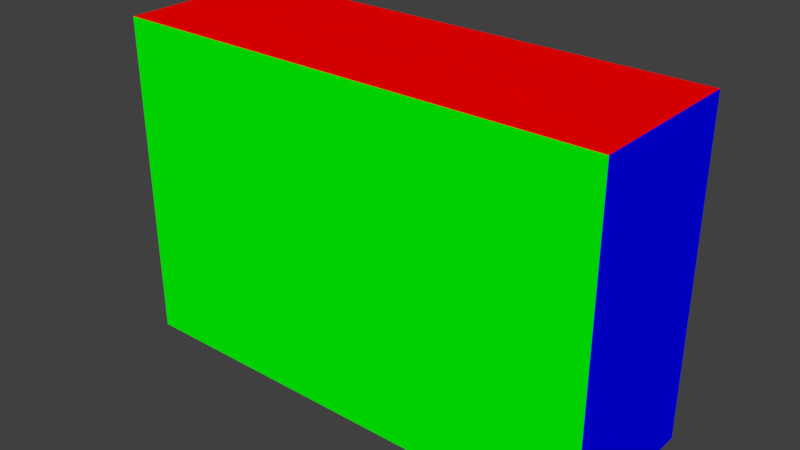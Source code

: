 # Source: nouv_novcol.blend  (saved by Blender 2.78.4; exported with 4.5.12 LTS)
import bpy
from mathutils import Matrix  # noqa: F401  (used for matrix-valued properties, if any)

bpy.ops.wm.read_factory_settings(use_empty=True)
scene = bpy.context.scene
scene.name = 'Scene'

# ---- collections
col_collection_1 = bpy.data.collections.new('Collection 1'); scene.collection.children.link(col_collection_1)

# ---- materials (node trees are filled in below, after node groups)
mat_matgreen = bpy.data.materials.new('MatGreen')
mat_matgreen.alpha_threshold = 0.0
mat_matgreen.use_transparent_shadow = False
mat_matgreen.diffuse_color = (0.0, 1.0, 0.0, 1.0)
mat_matgreen.roughness = 0.5
mat_matgreen.specular_intensity = 0.8
mat_matred = bpy.data.materials.new('MatRed')
mat_matred.alpha_threshold = 0.0
mat_matred.use_transparent_shadow = False
mat_matred.diffuse_color = (1.0, 0.0, 0.0, 1.0)
mat_matred.roughness = 0.5
mat_matred.specular_intensity = 1.0
mat_matblue = bpy.data.materials.new('MatBlue')
mat_matblue.alpha_threshold = 0.0
mat_matblue.use_transparent_shadow = False
mat_matblue.diffuse_color = (0.0, 0.0, 1.0, 1.0)
mat_matblue.roughness = 0.5
mat_matblue.specular_intensity = 1.0
mat_matyellow = bpy.data.materials.new('MatYellow')
mat_matyellow.alpha_threshold = 0.0
mat_matyellow.use_transparent_shadow = False
mat_matyellow.diffuse_color = (1.0, 1.0, 0.0, 1.0)
mat_matyellow.roughness = 0.5
mat_matyellow.specular_intensity = 1.0
mat_matwhite = bpy.data.materials.new('MatWhite')
mat_matwhite.alpha_threshold = 0.0
mat_matwhite.use_transparent_shadow = False
mat_matwhite.diffuse_color = (1.0, 1.0, 1.0, 1.0)
mat_matwhite.roughness = 0.5
mat_matwhite.specular_intensity = 1.0
mat_matcyan = bpy.data.materials.new('MatCyan')
mat_matcyan.alpha_threshold = 0.0
mat_matcyan.use_transparent_shadow = False
mat_matcyan.diffuse_color = (0.0, 1.0, 1.0, 1.0)
mat_matcyan.roughness = 0.5
mat_matcyan.specular_intensity = 1.0

# ---- material node trees

# ---- world
world_world = bpy.data.worlds.new('World'); scene.world = world_world
world_world.color = (0.05088, 0.05088, 0.05088)
world_world.use_sun_shadow = False
world_world.sun_shadow_jitter_overblur = 0.0
world_world.cycles.sampling_method = 'MANUAL'

# ---- meshes
me_cube = bpy.data.meshes.new('Cube')
me_cube.from_pydata([(0.0, 0.0, 0.0), (0.0, 0.0, 2.0), (0.0, 1.0, 0.0), (0.0, 1.0, 2.0), (3.0, 0.0, 0.0), (3.0, 0.0, 2.0), (3.0, 1.0, 0.0), (3.0, 1.0, 2.0)], [], [(1, 2, 0), (3, 6, 2), (7, 4, 6), (5, 0, 4), (6, 0, 2), (3, 5, 7), (1, 3, 2), (3, 7, 6), (7, 5, 4), (5, 1, 0), (6, 4, 0), (3, 1, 5)])
me_cube.polygons.foreach_set('material_index', [4, 3, 2, 0, 5, 1, 4, 3, 2, 0, 5, 1])
me_cube.materials.append(mat_matgreen)
me_cube.materials.append(mat_matred)
me_cube.materials.append(mat_matblue)
me_cube.materials.append(mat_matyellow)
me_cube.materials.append(mat_matwhite)
me_cube.materials.append(mat_matcyan)
me_cube.use_remesh_preserve_volume = False
me_cube.use_remesh_preserve_attributes = False
me_cube.use_mirror_vertex_groups = False
me_cube.update()

# ---- objects
ob_cube = bpy.data.objects.new('Cube', me_cube)

# ---- transforms, parenting, visibility, modifiers, constraints
ob_cube.location = (0.0, 0.0, 0.0)
ob_cube.lineart.crease_threshold = 0.0

# ---- collection membership
col_collection_1.objects.link(ob_cube)

# ---- scene / render settings (as saved in the file)
scene.frame_start = 1; scene.frame_end = 250; scene.frame_set(1)
scene.render.engine = 'BLENDER_EEVEE_NEXT'
scene.render.resolution_x = 1280
scene.render.resolution_y = 720
scene.render.dither_intensity = 0.0
scene.cycles.feature_set = 'EXPERIMENTAL'
scene.cycles.use_denoising = False
scene.cycles.samples = 128
scene.cycles.sampling_pattern = 'TABULATED_SOBOL'
scene.cycles.use_adaptive_sampling = False
scene.cycles.use_light_tree = False
scene.cycles.blur_glossy = 0.0
scene.cycles.sample_clamp_indirect = 0.0
scene.view_settings.view_transform = 'Standard'
bpy.context.view_layer.update()

# ---- added for rendering (the .blend has no active camera and no usable light): camera, sun
cam_auto = bpy.data.cameras.new('AutoCamera')
cam_auto.lens = 50.0
cam_auto.sensor_width = 36.0
cam_auto.clip_end = 1000.0
ob_auto_camera = bpy.data.objects.new('AutoCamera', cam_auto)
scene.collection.objects.link(ob_auto_camera)
ob_auto_camera.location = (4.96187, -3.65425, 3.7695)
ob_auto_camera.rotation_euler = (1.09748, -7.21219e-08, 0.694738)
scene.camera = ob_auto_camera
light_auto_sun = bpy.data.lights.new('AutoSun', 'SUN')
light_auto_sun.energy = 3.0
light_auto_sun.angle = 0.0523599
ob_auto_sun = bpy.data.objects.new('AutoSun', light_auto_sun)
scene.collection.objects.link(ob_auto_sun)
ob_auto_sun.rotation_euler = (0.872665, 0.174533, 0.523599)
bpy.context.view_layer.update()
